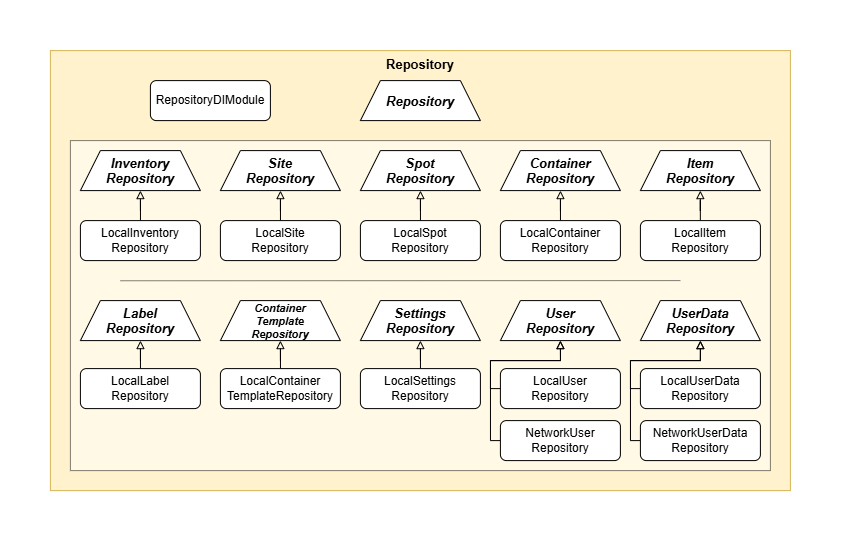

The diagram above was exported from draw.io. Its source (the exported page's mxGraphModel, read from the mxfile embedded in the PNG):
<mxGraphModel dx="1413" dy="756" grid="1" gridSize="10" guides="1" tooltips="1" connect="1" arrows="1" fold="1" page="1" pageScale="1" pageWidth="827" pageHeight="1169" math="0" shadow="0">
  <root>
    <mxCell id="0" />
    <mxCell id="1" parent="0" />
    <mxCell id="2csYCLgqLhk3CRXcTvcL-1" parent="1" style="rounded=0;whiteSpace=wrap;html=1;verticalAlign=top;fillColor=#fff2cc;strokeColor=#d6b656;" value="&lt;b&gt;&lt;font style=&quot;font-size: 13px;&quot;&gt;Repository&lt;/font&gt;&lt;/b&gt;" vertex="1">
      <mxGeometry height="440" width="740" x="410" y="360" as="geometry" />
    </mxCell>
    <mxCell id="2csYCLgqLhk3CRXcTvcL-2" parent="1" style="rounded=1;whiteSpace=wrap;html=1;glass=0;shadow=0;" value="&lt;div&gt;&lt;span style=&quot;background-color: transparent; color: light-dark(rgb(0, 0, 0), rgb(255, 255, 255));&quot;&gt;RepositoryDIModule&lt;/span&gt;&lt;/div&gt;" vertex="1">
      <mxGeometry height="40" width="120" x="510" y="390" as="geometry" />
    </mxCell>
    <mxCell id="2csYCLgqLhk3CRXcTvcL-3" parent="1" style="shape=trapezoid;perimeter=trapezoidPerimeter;whiteSpace=wrap;html=1;shapeInside=1;fixedSize=1;verticalAlign=middle;fontSize=13;fontStyle=3" value="Repository" vertex="1">
      <mxGeometry height="40" width="120" x="720" y="390" as="geometry" />
    </mxCell>
    <mxCell id="2csYCLgqLhk3CRXcTvcL-4" parent="1" style="rounded=0;whiteSpace=wrap;html=1;opacity=50;" value="" vertex="1">
      <mxGeometry height="330" width="700" x="430" y="450" as="geometry" />
    </mxCell>
    <mxCell id="2csYCLgqLhk3CRXcTvcL-5" parent="1" style="shape=trapezoid;perimeter=trapezoidPerimeter;whiteSpace=wrap;html=1;shapeInside=1;fixedSize=1;verticalAlign=middle;fontSize=13;fontStyle=3" value="Inventory&lt;br&gt;&lt;span style=&quot;background-color: transparent; color: light-dark(rgb(0, 0, 0), rgb(255, 255, 255));&quot;&gt;Repository&lt;/span&gt;" vertex="1">
      <mxGeometry height="40" width="120" x="440" y="460" as="geometry" />
    </mxCell>
    <mxCell id="2csYCLgqLhk3CRXcTvcL-6" parent="1" style="shape=trapezoid;perimeter=trapezoidPerimeter;whiteSpace=wrap;html=1;shapeInside=1;fixedSize=1;verticalAlign=middle;fontSize=13;fontStyle=3" value="Site&lt;br&gt;Repository&lt;div&gt;&lt;br/&gt;&lt;/div&gt;" vertex="1">
      <mxGeometry height="40" width="120" x="580" y="460" as="geometry" />
    </mxCell>
    <mxCell id="2csYCLgqLhk3CRXcTvcL-7" parent="1" style="shape=trapezoid;perimeter=trapezoidPerimeter;whiteSpace=wrap;html=1;shapeInside=1;fixedSize=1;verticalAlign=middle;fontSize=13;fontStyle=3" value="Spot&lt;br&gt;Repository" vertex="1">
      <mxGeometry height="40" width="120" x="720" y="460" as="geometry" />
    </mxCell>
    <mxCell id="2csYCLgqLhk3CRXcTvcL-8" edge="1" parent="1" source="2csYCLgqLhk3CRXcTvcL-9" style="edgeStyle=orthogonalEdgeStyle;rounded=0;orthogonalLoop=1;jettySize=auto;html=1;entryX=0.5;entryY=1;entryDx=0;entryDy=0;endArrow=block;endFill=0;" target="2csYCLgqLhk3CRXcTvcL-5">
      <mxGeometry relative="1" as="geometry" />
    </mxCell>
    <mxCell id="2csYCLgqLhk3CRXcTvcL-9" parent="1" style="rounded=1;whiteSpace=wrap;html=1;glass=0;shadow=0;" value="&lt;div&gt;&lt;span style=&quot;background-color: transparent; color: light-dark(rgb(0, 0, 0), rgb(255, 255, 255));&quot;&gt;LocalInventory&lt;br&gt;Repository&lt;/span&gt;&lt;/div&gt;" vertex="1">
      <mxGeometry height="40" width="120" x="440" y="530" as="geometry" />
    </mxCell>
    <mxCell id="2csYCLgqLhk3CRXcTvcL-10" parent="1" style="shape=trapezoid;perimeter=trapezoidPerimeter;whiteSpace=wrap;html=1;shapeInside=1;fixedSize=1;verticalAlign=middle;fontSize=13;fontStyle=3" value="Container&lt;br&gt;Repository" vertex="1">
      <mxGeometry height="40" width="120" x="860" y="460" as="geometry" />
    </mxCell>
    <mxCell id="2csYCLgqLhk3CRXcTvcL-11" parent="1" style="shape=trapezoid;perimeter=trapezoidPerimeter;whiteSpace=wrap;html=1;shapeInside=1;fixedSize=1;verticalAlign=middle;fontSize=13;fontStyle=3" value="Item&lt;br&gt;Repository" vertex="1">
      <mxGeometry height="40" width="120" x="1000" y="460" as="geometry" />
    </mxCell>
    <mxCell id="2csYCLgqLhk3CRXcTvcL-12" parent="1" style="shape=trapezoid;perimeter=trapezoidPerimeter;whiteSpace=wrap;html=1;shapeInside=1;fixedSize=1;verticalAlign=middle;fontSize=11;fontStyle=3" value="Container&lt;br&gt;Template&lt;br&gt;Repository" vertex="1">
      <mxGeometry height="40" width="120" x="580" y="610" as="geometry" />
    </mxCell>
    <mxCell id="2csYCLgqLhk3CRXcTvcL-13" parent="1" style="shape=trapezoid;perimeter=trapezoidPerimeter;whiteSpace=wrap;html=1;shapeInside=1;fixedSize=1;verticalAlign=middle;fontSize=13;fontStyle=3" value="Label&lt;br&gt;Repository" vertex="1">
      <mxGeometry height="40" width="120" x="440" y="610" as="geometry" />
    </mxCell>
    <mxCell id="2csYCLgqLhk3CRXcTvcL-14" edge="1" parent="1" style="endArrow=none;html=1;rounded=0;entryX=0.894;entryY=0.368;entryDx=0;entryDy=0;entryPerimeter=0;textOpacity=50;fontSize=8;opacity=50;" value="">
      <mxGeometry height="50" relative="1" width="50" as="geometry">
        <mxPoint x="479.98" y="590.16" as="sourcePoint" />
        <mxPoint x="1040.02" y="589.9999999999999" as="targetPoint" />
      </mxGeometry>
    </mxCell>
    <mxCell id="2csYCLgqLhk3CRXcTvcL-15" parent="1" style="shape=trapezoid;perimeter=trapezoidPerimeter;whiteSpace=wrap;html=1;shapeInside=1;fixedSize=1;verticalAlign=middle;fontSize=13;fontStyle=3" value="Settings&lt;br&gt;Repository" vertex="1">
      <mxGeometry height="40" width="120" x="720" y="610" as="geometry" />
    </mxCell>
    <mxCell id="2csYCLgqLhk3CRXcTvcL-16" parent="1" style="shape=trapezoid;perimeter=trapezoidPerimeter;whiteSpace=wrap;html=1;shapeInside=1;fixedSize=1;verticalAlign=middle;fontSize=13;fontStyle=3" value="User&lt;br&gt;Repository" vertex="1">
      <mxGeometry height="40" width="120" x="860" y="610" as="geometry" />
    </mxCell>
    <mxCell id="2csYCLgqLhk3CRXcTvcL-17" parent="1" style="shape=trapezoid;perimeter=trapezoidPerimeter;whiteSpace=wrap;html=1;shapeInside=1;fixedSize=1;verticalAlign=middle;fontSize=13;fontStyle=3" value="UserData&lt;br&gt;Repository" vertex="1">
      <mxGeometry height="40" width="120" x="1000" y="610" as="geometry" />
    </mxCell>
    <mxCell id="2csYCLgqLhk3CRXcTvcL-18" edge="1" parent="1" source="2csYCLgqLhk3CRXcTvcL-19" style="edgeStyle=orthogonalEdgeStyle;rounded=0;orthogonalLoop=1;jettySize=auto;html=1;endArrow=block;endFill=0;" target="2csYCLgqLhk3CRXcTvcL-6" value="">
      <mxGeometry relative="1" as="geometry" />
    </mxCell>
    <mxCell id="2csYCLgqLhk3CRXcTvcL-19" parent="1" style="rounded=1;whiteSpace=wrap;html=1;glass=0;shadow=0;" value="&lt;div&gt;&lt;span style=&quot;background-color: transparent; color: light-dark(rgb(0, 0, 0), rgb(255, 255, 255));&quot;&gt;LocalSite&lt;br&gt;Repository&lt;/span&gt;&lt;/div&gt;" vertex="1">
      <mxGeometry height="40" width="120" x="580" y="530" as="geometry" />
    </mxCell>
    <mxCell id="2csYCLgqLhk3CRXcTvcL-20" edge="1" parent="1" source="2csYCLgqLhk3CRXcTvcL-21" style="edgeStyle=orthogonalEdgeStyle;rounded=0;orthogonalLoop=1;jettySize=auto;html=1;endArrow=block;endFill=0;" target="2csYCLgqLhk3CRXcTvcL-7" value="">
      <mxGeometry relative="1" as="geometry" />
    </mxCell>
    <mxCell id="2csYCLgqLhk3CRXcTvcL-21" parent="1" style="rounded=1;whiteSpace=wrap;html=1;glass=0;shadow=0;" value="&lt;div&gt;&lt;span style=&quot;background-color: transparent; color: light-dark(rgb(0, 0, 0), rgb(255, 255, 255));&quot;&gt;LocalSpot&lt;br&gt;Repository&lt;/span&gt;&lt;/div&gt;" vertex="1">
      <mxGeometry height="40" width="120" x="720" y="530" as="geometry" />
    </mxCell>
    <mxCell id="2csYCLgqLhk3CRXcTvcL-22" edge="1" parent="1" source="2csYCLgqLhk3CRXcTvcL-23" style="edgeStyle=orthogonalEdgeStyle;rounded=0;orthogonalLoop=1;jettySize=auto;html=1;endArrow=block;endFill=0;" target="2csYCLgqLhk3CRXcTvcL-10" value="">
      <mxGeometry relative="1" as="geometry" />
    </mxCell>
    <mxCell id="2csYCLgqLhk3CRXcTvcL-23" parent="1" style="rounded=1;whiteSpace=wrap;html=1;glass=0;shadow=0;" value="&lt;div&gt;&lt;span style=&quot;background-color: transparent; color: light-dark(rgb(0, 0, 0), rgb(255, 255, 255));&quot;&gt;LocalContainer&lt;br&gt;Repository&lt;/span&gt;&lt;/div&gt;" vertex="1">
      <mxGeometry height="40" width="120" x="860" y="530" as="geometry" />
    </mxCell>
    <mxCell id="2csYCLgqLhk3CRXcTvcL-24" edge="1" parent="1" source="2csYCLgqLhk3CRXcTvcL-25" style="edgeStyle=orthogonalEdgeStyle;rounded=0;orthogonalLoop=1;jettySize=auto;html=1;endArrow=block;endFill=0;" target="2csYCLgqLhk3CRXcTvcL-11" value="">
      <mxGeometry relative="1" as="geometry" />
    </mxCell>
    <mxCell id="2csYCLgqLhk3CRXcTvcL-25" parent="1" style="rounded=1;whiteSpace=wrap;html=1;glass=0;shadow=0;" value="&lt;div&gt;&lt;span style=&quot;background-color: transparent; color: light-dark(rgb(0, 0, 0), rgb(255, 255, 255));&quot;&gt;LocalItem&lt;br&gt;Repository&lt;/span&gt;&lt;/div&gt;" vertex="1">
      <mxGeometry height="40" width="120" x="1000" y="530" as="geometry" />
    </mxCell>
    <mxCell id="2csYCLgqLhk3CRXcTvcL-26" edge="1" parent="1" source="2csYCLgqLhk3CRXcTvcL-27" style="edgeStyle=orthogonalEdgeStyle;rounded=0;orthogonalLoop=1;jettySize=auto;html=1;endArrow=block;endFill=0;" target="2csYCLgqLhk3CRXcTvcL-13" value="">
      <mxGeometry relative="1" as="geometry" />
    </mxCell>
    <mxCell id="2csYCLgqLhk3CRXcTvcL-27" parent="1" style="rounded=1;whiteSpace=wrap;html=1;glass=0;shadow=0;" value="&lt;div&gt;&lt;span style=&quot;background-color: transparent; color: light-dark(rgb(0, 0, 0), rgb(255, 255, 255));&quot;&gt;LocalLabel&lt;br&gt;Repository&lt;/span&gt;&lt;/div&gt;" vertex="1">
      <mxGeometry height="40" width="120" x="440" y="678" as="geometry" />
    </mxCell>
    <mxCell id="2csYCLgqLhk3CRXcTvcL-28" edge="1" parent="1" source="2csYCLgqLhk3CRXcTvcL-29" style="edgeStyle=orthogonalEdgeStyle;rounded=0;orthogonalLoop=1;jettySize=auto;html=1;entryX=0.5;entryY=1;entryDx=0;entryDy=0;endArrow=block;endFill=0;" target="2csYCLgqLhk3CRXcTvcL-12">
      <mxGeometry relative="1" as="geometry" />
    </mxCell>
    <mxCell id="2csYCLgqLhk3CRXcTvcL-29" parent="1" style="rounded=1;whiteSpace=wrap;html=1;glass=0;shadow=0;" value="&lt;div&gt;&lt;span style=&quot;background-color: transparent; color: light-dark(rgb(0, 0, 0), rgb(255, 255, 255));&quot;&gt;LocalContainer&lt;br&gt;TemplateRepository&lt;/span&gt;&lt;/div&gt;" vertex="1">
      <mxGeometry height="40" width="120" x="580" y="678" as="geometry" />
    </mxCell>
    <mxCell id="2csYCLgqLhk3CRXcTvcL-30" edge="1" parent="1" source="2csYCLgqLhk3CRXcTvcL-31" style="edgeStyle=orthogonalEdgeStyle;rounded=0;orthogonalLoop=1;jettySize=auto;html=1;entryX=0.5;entryY=1;entryDx=0;entryDy=0;endArrow=block;endFill=0;" target="2csYCLgqLhk3CRXcTvcL-15">
      <mxGeometry relative="1" as="geometry" />
    </mxCell>
    <mxCell id="2csYCLgqLhk3CRXcTvcL-31" parent="1" style="rounded=1;whiteSpace=wrap;html=1;glass=0;shadow=0;" value="&lt;div&gt;&lt;span style=&quot;background-color: transparent; color: light-dark(rgb(0, 0, 0), rgb(255, 255, 255));&quot;&gt;LocalSettings&lt;br&gt;Repository&lt;/span&gt;&lt;/div&gt;" vertex="1">
      <mxGeometry height="40" width="120" x="720" y="678" as="geometry" />
    </mxCell>
    <mxCell id="2csYCLgqLhk3CRXcTvcL-32" edge="1" parent="1" source="2csYCLgqLhk3CRXcTvcL-33" style="edgeStyle=orthogonalEdgeStyle;rounded=0;orthogonalLoop=1;jettySize=auto;html=1;entryX=0.5;entryY=1;entryDx=0;entryDy=0;endArrow=block;endFill=0;" target="2csYCLgqLhk3CRXcTvcL-16">
      <mxGeometry relative="1" as="geometry">
        <Array as="points">
          <mxPoint x="850" y="698" />
          <mxPoint x="850" y="670" />
          <mxPoint x="920" y="670" />
        </Array>
      </mxGeometry>
    </mxCell>
    <mxCell id="2csYCLgqLhk3CRXcTvcL-33" parent="1" style="rounded=1;whiteSpace=wrap;html=1;glass=0;shadow=0;" value="&lt;div&gt;&lt;span style=&quot;background-color: transparent; color: light-dark(rgb(0, 0, 0), rgb(255, 255, 255));&quot;&gt;LocalUser&lt;br&gt;Repository&lt;/span&gt;&lt;/div&gt;" vertex="1">
      <mxGeometry height="40" width="120" x="860" y="678" as="geometry" />
    </mxCell>
    <mxCell id="2csYCLgqLhk3CRXcTvcL-34" edge="1" parent="1" source="2csYCLgqLhk3CRXcTvcL-35" style="edgeStyle=orthogonalEdgeStyle;rounded=0;orthogonalLoop=1;jettySize=auto;html=1;entryX=0.5;entryY=1;entryDx=0;entryDy=0;endArrow=block;endFill=0;" target="2csYCLgqLhk3CRXcTvcL-16">
      <mxGeometry relative="1" as="geometry">
        <Array as="points">
          <mxPoint x="850" y="750" />
          <mxPoint x="850" y="670" />
          <mxPoint x="920" y="670" />
        </Array>
      </mxGeometry>
    </mxCell>
    <mxCell id="2csYCLgqLhk3CRXcTvcL-35" parent="1" style="rounded=1;whiteSpace=wrap;html=1;glass=0;shadow=0;" value="&lt;div&gt;&lt;span style=&quot;background-color: transparent; color: light-dark(rgb(0, 0, 0), rgb(255, 255, 255));&quot;&gt;NetworkUser&lt;br&gt;Repository&lt;/span&gt;&lt;/div&gt;" vertex="1">
      <mxGeometry height="40" width="120" x="860" y="730" as="geometry" />
    </mxCell>
    <mxCell id="2csYCLgqLhk3CRXcTvcL-36" edge="1" parent="1" source="2csYCLgqLhk3CRXcTvcL-37" style="edgeStyle=orthogonalEdgeStyle;rounded=0;orthogonalLoop=1;jettySize=auto;html=1;entryX=0.5;entryY=1;entryDx=0;entryDy=0;endArrow=block;endFill=0;" target="2csYCLgqLhk3CRXcTvcL-17">
      <mxGeometry relative="1" as="geometry">
        <Array as="points">
          <mxPoint x="990" y="750.03" />
          <mxPoint x="990" y="670.03" />
          <mxPoint x="1060" y="670.03" />
        </Array>
      </mxGeometry>
    </mxCell>
    <mxCell id="2csYCLgqLhk3CRXcTvcL-37" parent="1" style="rounded=1;whiteSpace=wrap;html=1;glass=0;shadow=0;" value="&lt;div&gt;&lt;span style=&quot;background-color: transparent; color: light-dark(rgb(0, 0, 0), rgb(255, 255, 255));&quot;&gt;NetworkUserData&lt;br&gt;Repository&lt;/span&gt;&lt;/div&gt;" vertex="1">
      <mxGeometry height="40" width="120" x="1000" y="730" as="geometry" />
    </mxCell>
    <mxCell id="2csYCLgqLhk3CRXcTvcL-38" edge="1" parent="1" source="2csYCLgqLhk3CRXcTvcL-39" style="edgeStyle=orthogonalEdgeStyle;rounded=0;orthogonalLoop=1;jettySize=auto;html=1;entryX=0.5;entryY=1;entryDx=0;entryDy=0;endArrow=block;endFill=0;" target="2csYCLgqLhk3CRXcTvcL-17">
      <mxGeometry relative="1" as="geometry">
        <Array as="points">
          <mxPoint x="990" y="698.03" />
          <mxPoint x="990" y="670.03" />
          <mxPoint x="1060" y="670.03" />
        </Array>
      </mxGeometry>
    </mxCell>
    <mxCell id="2csYCLgqLhk3CRXcTvcL-39" parent="1" style="rounded=1;whiteSpace=wrap;html=1;glass=0;shadow=0;" value="&lt;div&gt;&lt;span style=&quot;background-color: transparent; color: light-dark(rgb(0, 0, 0), rgb(255, 255, 255));&quot;&gt;LocalUserData&lt;br&gt;Repository&lt;/span&gt;&lt;/div&gt;" vertex="1">
      <mxGeometry height="40" width="120" x="1000" y="678" as="geometry" />
    </mxCell>
  </root>
</mxGraphModel>